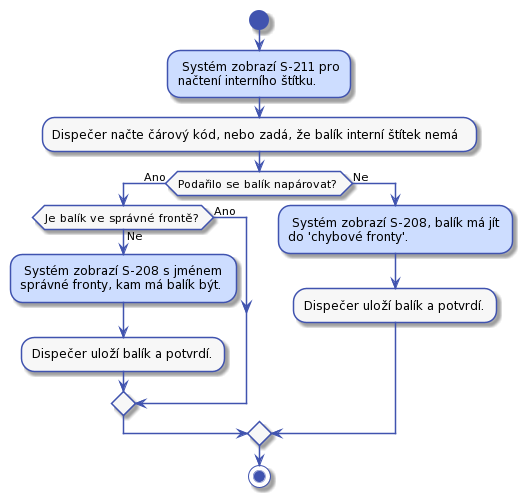

The diagram above was rendered by PlantUML. Its source (embedded in the PNG):
@startuml



skinparam activity {
    BorderColor #4053AF
    ArrowColor #4053AF
    FontName Roboto
    BackgroundColor #F7F7F7
    StartColor #4053AF
    EndColor #4053AF
}

skinparam activityDiamond {
    BorderColor #4053AF
    ArrowColor #4053AF
    FontName Roboto
    BackgroundColor #F7F7F7
}

skinparam actor {
    BorderColor #4053AF
    ArrowColor #4053AF
    FontName Roboto
    BackgroundColor #F7F7F7
}

skinparam useCase {
    BorderColor #4053AF
    ArrowColor #4053AF
    FontName Roboto
    BackgroundColor #F7F7F7
}

skinparam state {
    BorderColor #4053AF
    ArrowColor #4053AF
    FontName Roboto
    BackgroundColor #F7F7F7
}

skinparam sequence {
    ParticipantBorderColor #4053AF
    ParticipantBackgroundColor #F7F7F7
}

skinparam note {
    BorderColor #4053AF
    BackgroundColor #F7F7F7
}

skinparam object {
    BorderColor #4053AF
    BackgroundColor #F7F7F7
}

skinparam class {
    BorderColor #4053AF
    BackgroundColor #F7F7F7
}


start

#CDDDFF: Systém zobrazí S-211 pro
načtení interního štítku.;
:Dispečer načte čárový kód, nebo zadá, že balík interní štítek nemá;

if (Podařilo se balík napárovat?) then (Ano)
    if (Je balík ve správné frontě?) then (Ano)
    else (Ne)
        #CDDDFF: Systém zobrazí S-208 s jménem
        správné fronty, kam má balík být.;
        :Dispečer uloží balík a potvrdí.;
    endif
else (Ne)
    #CDDDFF: Systém zobrazí S-208, balík má jít
    do 'chybové fronty'.;
    :Dispečer uloží balík a potvrdí.;
endif

stop
@enduml